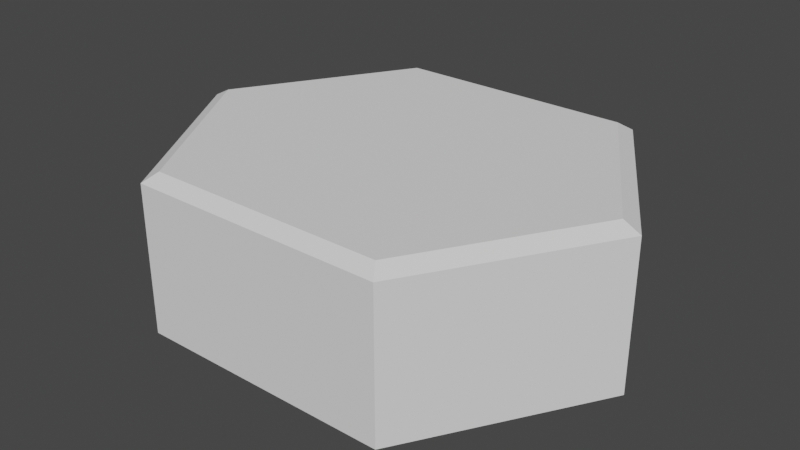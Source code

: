 # Source: Hex.blend  (saved by Blender 2.80.75; exported with 4.5.12 LTS)
import bpy
from mathutils import Matrix  # noqa: F401  (used for matrix-valued properties, if any)

bpy.ops.wm.read_factory_settings(use_empty=True)
scene = bpy.context.scene
scene.name = 'Scene'

# ---- collections
col_collection = bpy.data.collections.new('Collection'); scene.collection.children.link(col_collection)

# ---- world
world_world = bpy.data.worlds.new('World'); scene.world = world_world
world_world.use_nodes = True; world_world.node_tree.nodes.clear()
_N = world_world.node_tree.nodes; _L = world_world.node_tree.links
n0 = _N.new('ShaderNodeOutputWorld'); n0.name = 'World Output'; n0.location = (300, 300)
n1 = _N.new('ShaderNodeBackground'); n1.name = 'Background'; n1.location = (10, 300)
n1.inputs[0].default_value = (0.05088, 0.05088, 0.05088, 1.0)
_L.new(n1.outputs[0], n0.inputs[0])
n0.is_active_output = True
world_world.color = (0.05088, 0.05088, 0.05088)
world_world.use_sun_shadow = False
world_world.sun_shadow_jitter_overblur = 0.0

# ---- meshes
me_plane = bpy.data.meshes.new('Plane')
me_plane.from_pydata([(-0.7, -1.0, -0.1), (0.7, -1.0, -0.1), (-1.3, 0.0, -0.1), (1.3, 0.0, -0.1), (-0.6977, 1.0, -0.1), (0.6977, 1.0, -0.1), (-0.7538, -1.077, -0.1526), (0.7538, -1.077, -0.1526), (-1.4, -1.899e-09, -0.1526), (1.4, -1.899e-09, -0.1526), (-0.7513, 1.077, -0.1526), (0.7513, 1.077, -0.1526), (-0.7538, -1.077, -1.016), (0.7538, -1.077, -1.016), (-1.4, -1.899e-09, -1.016), (1.4, -1.899e-09, -1.016), (-0.7513, 1.077, -1.016), (0.7513, 1.077, -1.016)], [], [(0, 1, 3, 2), (2, 3, 5, 4), (11, 17, 16, 10), (10, 16, 14, 8), (1, 7, 9, 3), (2, 8, 6, 0), (3, 9, 11, 5), (0, 6, 7, 1), (4, 10, 8, 2), (5, 11, 10, 4), (12, 14, 15, 13), (14, 16, 17, 15), (7, 13, 15, 9), (8, 14, 12, 6), (9, 15, 17, 11), (6, 12, 13, 7)])
_uv = me_plane.uv_layers.new(name='UVMap')
_uv.uv.foreach_set('vector', [0.0, 0.0, 1.0, 0.0, 1.0, 1.0, 0.0, 1.0, 0.0, 1.0, 1.0, 1.0, 1.0, 1.0, 0.0, 1.0, 1.0, 1.0, 1.0, 1.0, 0.0, 1.0, 0.0, 1.0, 0.0, 1.0, 0.0, 1.0, 0.0, 1.0, 0.0, 1.0, 1.0, 0.0, 1.0, 0.0, 1.0, 1.0, 1.0, 1.0, 0.0, 1.0, 0.0, 1.0, 0.0, 0.0, 0.0, 0.0, 1.0, 1.0, 1.0, 1.0, 1.0, 1.0, 1.0, 1.0, 0.0, 0.0, 0.0, 0.0, 1.0, 0.0, 1.0, 0.0, 0.0, 1.0, 0.0, 1.0, 0.0, 1.0, 0.0, 1.0, 1.0, 1.0, 1.0, 1.0, 0.0, 1.0, 0.0, 1.0, 0.0, 0.0, 0.0, 1.0, 1.0, 1.0, 1.0, 0.0, 0.0, 1.0, 0.0, 1.0, 1.0, 1.0, 1.0, 1.0, 1.0, 0.0, 1.0, 0.0, 1.0, 1.0, 1.0, 1.0, 0.0, 1.0, 0.0, 1.0, 0.0, 0.0, 0.0, 0.0, 1.0, 1.0, 1.0, 1.0, 1.0, 1.0, 1.0, 1.0, 0.0, 0.0, 0.0, 0.0, 1.0, 0.0, 1.0, 0.0])
me_plane.use_remesh_preserve_volume = False
me_plane.use_remesh_preserve_attributes = False
me_plane.use_mirror_vertex_groups = False
me_plane.update()

# ---- objects
ob_plane = bpy.data.objects.new('Plane', me_plane)

# ---- transforms, parenting, visibility, modifiers, constraints
ob_plane.location = (0.0, 0.0, 0.0)
ob_plane.lineart.crease_threshold = 0.0

# ---- collection membership
col_collection.objects.link(ob_plane)

# ---- scene / render settings (as saved in the file)
scene.frame_start = 1; scene.frame_end = 250; scene.frame_set(1)
scene.render.engine = 'BLENDER_EEVEE_NEXT'
scene.cycles.use_denoising = False
scene.cycles.samples = 128
scene.cycles.sampling_pattern = 'TABULATED_SOBOL'
scene.cycles.use_adaptive_sampling = False
scene.cycles.use_light_tree = False
scene.view_settings.view_transform = 'Filmic'
bpy.context.view_layer.update()

# ---- added for rendering (the .blend has no active camera and no usable light): camera, sun
cam_auto = bpy.data.cameras.new('AutoCamera')
cam_auto.lens = 50.0
cam_auto.sensor_width = 36.0
cam_auto.clip_end = 1000.0
ob_auto_camera = bpy.data.objects.new('AutoCamera', cam_auto)
scene.collection.objects.link(ob_auto_camera)
ob_auto_camera.location = (3.37639, -4.05166, 2.14314)
ob_auto_camera.rotation_euler = (1.09748, -7.21219e-08, 0.694738)
scene.camera = ob_auto_camera
light_auto_sun = bpy.data.lights.new('AutoSun', 'SUN')
light_auto_sun.energy = 3.0
light_auto_sun.angle = 0.0523599
ob_auto_sun = bpy.data.objects.new('AutoSun', light_auto_sun)
scene.collection.objects.link(ob_auto_sun)
ob_auto_sun.rotation_euler = (0.872665, 0.174533, 0.523599)
bpy.context.view_layer.update()
